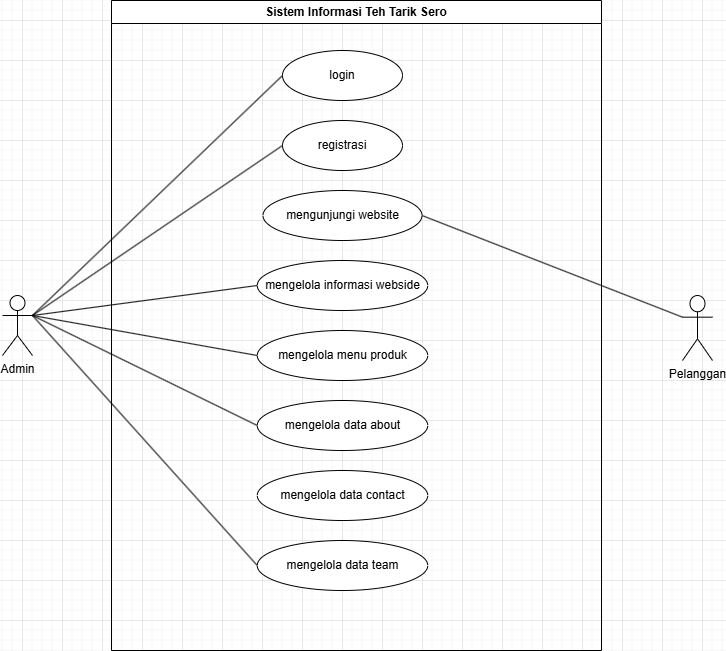

The diagram above was exported from draw.io. Its source (the exported page's mxGraphModel, read from the mxfile embedded in the PNG):
<mxGraphModel dx="1500" dy="796" grid="1" gridSize="10" guides="1" tooltips="1" connect="1" arrows="1" fold="1" page="1" pageScale="1" pageWidth="827" pageHeight="1169" math="0" shadow="0">
  <root>
    <mxCell id="0" />
    <mxCell id="1" parent="0" />
    <mxCell id="S4QtqlpeYf9gEmWNYP5r-1" value="Sistem Informasi Teh Tarik Sero" style="swimlane;whiteSpace=wrap;html=1;" vertex="1" parent="1">
      <mxGeometry x="169" y="260" width="490" height="650" as="geometry">
        <mxRectangle x="310" y="160" width="140" height="30" as="alternateBounds" />
      </mxGeometry>
    </mxCell>
    <mxCell id="S4QtqlpeYf9gEmWNYP5r-2" value="login" style="ellipse;whiteSpace=wrap;html=1;" vertex="1" parent="S4QtqlpeYf9gEmWNYP5r-1">
      <mxGeometry x="171" y="50" width="120" height="50" as="geometry" />
    </mxCell>
    <mxCell id="S4QtqlpeYf9gEmWNYP5r-3" value="registrasi" style="ellipse;whiteSpace=wrap;html=1;" vertex="1" parent="S4QtqlpeYf9gEmWNYP5r-1">
      <mxGeometry x="171" y="120" width="120" height="50" as="geometry" />
    </mxCell>
    <mxCell id="S4QtqlpeYf9gEmWNYP5r-4" value="mengunjungi website" style="ellipse;whiteSpace=wrap;html=1;" vertex="1" parent="S4QtqlpeYf9gEmWNYP5r-1">
      <mxGeometry x="151.5" y="190" width="159" height="50" as="geometry" />
    </mxCell>
    <mxCell id="S4QtqlpeYf9gEmWNYP5r-5" value="mengelola informasi webside" style="ellipse;whiteSpace=wrap;html=1;" vertex="1" parent="S4QtqlpeYf9gEmWNYP5r-1">
      <mxGeometry x="145.75" y="260" width="170.5" height="50" as="geometry" />
    </mxCell>
    <mxCell id="S4QtqlpeYf9gEmWNYP5r-6" value="mengelola menu produk" style="ellipse;whiteSpace=wrap;html=1;" vertex="1" parent="S4QtqlpeYf9gEmWNYP5r-1">
      <mxGeometry x="145.75" y="330" width="170.5" height="50" as="geometry" />
    </mxCell>
    <mxCell id="S4QtqlpeYf9gEmWNYP5r-7" value="mengelola data about" style="ellipse;whiteSpace=wrap;html=1;" vertex="1" parent="S4QtqlpeYf9gEmWNYP5r-1">
      <mxGeometry x="145.75" y="400" width="170.5" height="50" as="geometry" />
    </mxCell>
    <mxCell id="S4QtqlpeYf9gEmWNYP5r-8" value="mengelola data contact" style="ellipse;whiteSpace=wrap;html=1;" vertex="1" parent="S4QtqlpeYf9gEmWNYP5r-1">
      <mxGeometry x="145.75" y="470" width="170.5" height="50" as="geometry" />
    </mxCell>
    <mxCell id="S4QtqlpeYf9gEmWNYP5r-9" value="mengelola data team" style="ellipse;whiteSpace=wrap;html=1;" vertex="1" parent="S4QtqlpeYf9gEmWNYP5r-1">
      <mxGeometry x="145.75" y="540" width="170.5" height="50" as="geometry" />
    </mxCell>
    <mxCell id="S4QtqlpeYf9gEmWNYP5r-10" value="Admin" style="shape=umlActor;verticalLabelPosition=bottom;verticalAlign=top;html=1;outlineConnect=0;" vertex="1" parent="1">
      <mxGeometry x="60" y="555" width="30" height="60" as="geometry" />
    </mxCell>
    <mxCell id="S4QtqlpeYf9gEmWNYP5r-11" value="Pelanggan" style="shape=umlActor;verticalLabelPosition=bottom;verticalAlign=top;html=1;outlineConnect=0;" vertex="1" parent="1">
      <mxGeometry x="740" y="555" width="30" height="65" as="geometry" />
    </mxCell>
    <mxCell id="S4QtqlpeYf9gEmWNYP5r-12" value="" style="endArrow=none;html=1;rounded=0;entryX=0;entryY=0.5;entryDx=0;entryDy=0;exitX=1;exitY=0.3333333333333333;exitDx=0;exitDy=0;exitPerimeter=0;" edge="1" parent="1" source="S4QtqlpeYf9gEmWNYP5r-10" target="S4QtqlpeYf9gEmWNYP5r-2">
      <mxGeometry width="50" height="50" relative="1" as="geometry">
        <mxPoint x="220" y="630" as="sourcePoint" />
        <mxPoint x="270" y="580" as="targetPoint" />
      </mxGeometry>
    </mxCell>
    <mxCell id="S4QtqlpeYf9gEmWNYP5r-13" value="" style="endArrow=none;html=1;rounded=0;entryX=0;entryY=0.5;entryDx=0;entryDy=0;exitX=1;exitY=0.3333333333333333;exitDx=0;exitDy=0;exitPerimeter=0;" edge="1" parent="1" source="S4QtqlpeYf9gEmWNYP5r-10" target="S4QtqlpeYf9gEmWNYP5r-3">
      <mxGeometry width="50" height="50" relative="1" as="geometry">
        <mxPoint x="100" y="585" as="sourcePoint" />
        <mxPoint x="350" y="345" as="targetPoint" />
      </mxGeometry>
    </mxCell>
    <mxCell id="S4QtqlpeYf9gEmWNYP5r-14" value="" style="endArrow=none;html=1;rounded=0;entryX=0;entryY=0.5;entryDx=0;entryDy=0;exitX=1;exitY=0.3333333333333333;exitDx=0;exitDy=0;exitPerimeter=0;" edge="1" parent="1" source="S4QtqlpeYf9gEmWNYP5r-10" target="S4QtqlpeYf9gEmWNYP5r-5">
      <mxGeometry width="50" height="50" relative="1" as="geometry">
        <mxPoint x="100" y="585" as="sourcePoint" />
        <mxPoint x="350" y="415" as="targetPoint" />
      </mxGeometry>
    </mxCell>
    <mxCell id="S4QtqlpeYf9gEmWNYP5r-15" value="" style="endArrow=none;html=1;rounded=0;exitX=0;exitY=0.5;exitDx=0;exitDy=0;entryX=1;entryY=0.3333333333333333;entryDx=0;entryDy=0;entryPerimeter=0;" edge="1" parent="1" source="S4QtqlpeYf9gEmWNYP5r-6" target="S4QtqlpeYf9gEmWNYP5r-10">
      <mxGeometry width="50" height="50" relative="1" as="geometry">
        <mxPoint x="100" y="585" as="sourcePoint" />
        <mxPoint x="250" y="615" as="targetPoint" />
      </mxGeometry>
    </mxCell>
    <mxCell id="S4QtqlpeYf9gEmWNYP5r-16" value="" style="endArrow=none;html=1;rounded=0;exitX=0;exitY=0.5;exitDx=0;exitDy=0;entryX=1;entryY=0.3333333333333333;entryDx=0;entryDy=0;entryPerimeter=0;" edge="1" parent="1" source="S4QtqlpeYf9gEmWNYP5r-7" target="S4QtqlpeYf9gEmWNYP5r-10">
      <mxGeometry width="50" height="50" relative="1" as="geometry">
        <mxPoint x="325" y="625" as="sourcePoint" />
        <mxPoint x="260" y="625" as="targetPoint" />
      </mxGeometry>
    </mxCell>
    <mxCell id="S4QtqlpeYf9gEmWNYP5r-17" value="" style="endArrow=none;html=1;rounded=0;exitX=0;exitY=0.5;exitDx=0;exitDy=0;entryX=1;entryY=0.3333333333333333;entryDx=0;entryDy=0;entryPerimeter=0;" edge="1" parent="1" source="S4QtqlpeYf9gEmWNYP5r-9" target="S4QtqlpeYf9gEmWNYP5r-10">
      <mxGeometry width="50" height="50" relative="1" as="geometry">
        <mxPoint x="335" y="635" as="sourcePoint" />
        <mxPoint x="270" y="635" as="targetPoint" />
      </mxGeometry>
    </mxCell>
    <mxCell id="S4QtqlpeYf9gEmWNYP5r-18" value="" style="endArrow=none;html=1;rounded=0;exitX=1;exitY=0.5;exitDx=0;exitDy=0;entryX=0;entryY=0.3333333333333333;entryDx=0;entryDy=0;entryPerimeter=0;" edge="1" parent="1" source="S4QtqlpeYf9gEmWNYP5r-4" target="S4QtqlpeYf9gEmWNYP5r-11">
      <mxGeometry width="50" height="50" relative="1" as="geometry">
        <mxPoint x="345" y="645" as="sourcePoint" />
        <mxPoint x="280" y="645" as="targetPoint" />
      </mxGeometry>
    </mxCell>
  </root>
</mxGraphModel>